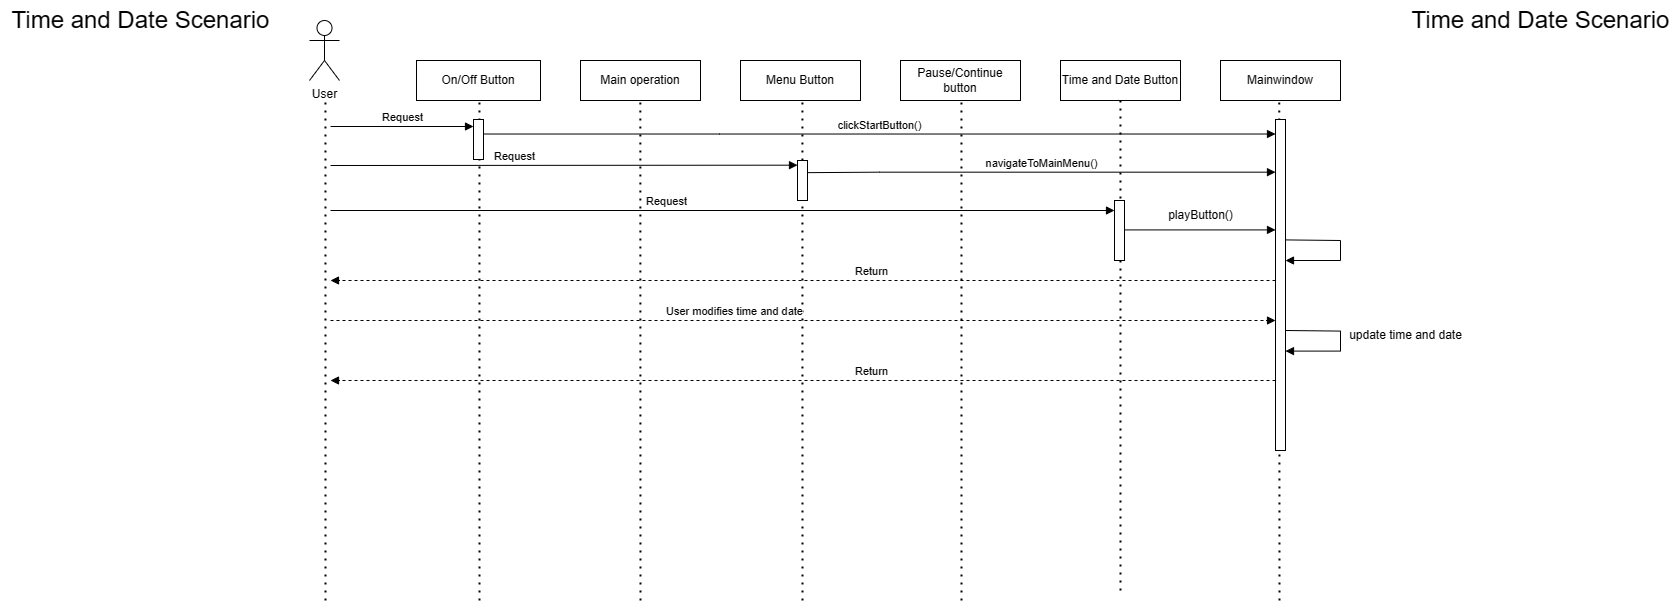

The diagram above was exported from draw.io. Its source (the exported page's mxGraphModel, read from the mxfile embedded in the PNG):
<mxGraphModel dx="2854" dy="1070" grid="1" gridSize="10" guides="1" tooltips="1" connect="1" arrows="1" fold="1" page="1" pageScale="1" pageWidth="850" pageHeight="1100" math="0" shadow="0">
  <root>
    <mxCell id="0" />
    <mxCell id="1" parent="0" />
    <mxCell id="MyWbn0HcxJpQDcGLQ2iJ-290" value="" style="endArrow=none;dashed=1;html=1;dashPattern=1 3;strokeWidth=2;rounded=0;" edge="1" parent="1">
      <mxGeometry width="50" height="50" relative="1" as="geometry">
        <mxPoint x="760" y="630" as="sourcePoint" />
        <mxPoint x="759.9499999999999" y="140" as="targetPoint" />
      </mxGeometry>
    </mxCell>
    <mxCell id="MyWbn0HcxJpQDcGLQ2iJ-288" value="" style="endArrow=none;dashed=1;html=1;dashPattern=1 3;strokeWidth=2;rounded=0;" edge="1" parent="1">
      <mxGeometry width="50" height="50" relative="1" as="geometry">
        <mxPoint x="119" y="640" as="sourcePoint" />
        <mxPoint x="118.95999999999997" y="140" as="targetPoint" />
      </mxGeometry>
    </mxCell>
    <mxCell id="MyWbn0HcxJpQDcGLQ2iJ-193" value="" style="endArrow=none;dashed=1;html=1;dashPattern=1 3;strokeWidth=2;rounded=0;" edge="1" parent="1">
      <mxGeometry width="50" height="50" relative="1" as="geometry">
        <mxPoint x="280" y="640" as="sourcePoint" />
        <mxPoint x="279.8199999999998" y="140" as="targetPoint" />
      </mxGeometry>
    </mxCell>
    <mxCell id="MyWbn0HcxJpQDcGLQ2iJ-194" value="User" style="shape=umlActor;verticalLabelPosition=bottom;verticalAlign=top;html=1;" vertex="1" parent="1">
      <mxGeometry x="-51" y="60" width="30" height="60" as="geometry" />
    </mxCell>
    <mxCell id="MyWbn0HcxJpQDcGLQ2iJ-195" value="Time and Date Button" style="html=1;whiteSpace=wrap;" vertex="1" parent="1">
      <mxGeometry x="700" y="100" width="120" height="40" as="geometry" />
    </mxCell>
    <mxCell id="MyWbn0HcxJpQDcGLQ2iJ-196" value="Main operation" style="html=1;whiteSpace=wrap;" vertex="1" parent="1">
      <mxGeometry x="220" y="100" width="120" height="40" as="geometry" />
    </mxCell>
    <mxCell id="MyWbn0HcxJpQDcGLQ2iJ-197" value="Menu Button" style="html=1;whiteSpace=wrap;" vertex="1" parent="1">
      <mxGeometry x="380" y="100" width="120" height="40" as="geometry" />
    </mxCell>
    <mxCell id="MyWbn0HcxJpQDcGLQ2iJ-198" value="" style="endArrow=none;dashed=1;html=1;dashPattern=1 3;strokeWidth=2;rounded=0;" edge="1" parent="1">
      <mxGeometry width="50" height="50" relative="1" as="geometry">
        <mxPoint x="442" y="640" as="sourcePoint" />
        <mxPoint x="441.90999999999997" y="140" as="targetPoint" />
      </mxGeometry>
    </mxCell>
    <mxCell id="MyWbn0HcxJpQDcGLQ2iJ-199" value="On/Off Button" style="html=1;whiteSpace=wrap;" vertex="1" parent="1">
      <mxGeometry x="56" y="100" width="124" height="40" as="geometry" />
    </mxCell>
    <mxCell id="MyWbn0HcxJpQDcGLQ2iJ-202" value="Pause/Continue button" style="html=1;whiteSpace=wrap;" vertex="1" parent="1">
      <mxGeometry x="540" y="100" width="120" height="40" as="geometry" />
    </mxCell>
    <mxCell id="MyWbn0HcxJpQDcGLQ2iJ-203" value="" style="html=1;points=[[0,0,0,0,5],[0,1,0,0,-5],[1,0,0,0,5],[1,1,0,0,-5]];perimeter=orthogonalPerimeter;outlineConnect=0;targetShapes=umlLifeline;portConstraint=eastwest;newEdgeStyle={&quot;curved&quot;:0,&quot;rounded&quot;:0};" vertex="1" parent="1">
      <mxGeometry x="113" y="159" width="10" height="40" as="geometry" />
    </mxCell>
    <mxCell id="MyWbn0HcxJpQDcGLQ2iJ-204" value="Request" style="html=1;verticalAlign=bottom;endArrow=block;curved=0;rounded=0;" edge="1" parent="1">
      <mxGeometry width="80" relative="1" as="geometry">
        <mxPoint x="-30" y="166" as="sourcePoint" />
        <mxPoint x="113" y="166" as="targetPoint" />
      </mxGeometry>
    </mxCell>
    <mxCell id="MyWbn0HcxJpQDcGLQ2iJ-205" value="clickStartButton()" style="html=1;verticalAlign=bottom;endArrow=block;curved=0;rounded=0;" edge="1" parent="1">
      <mxGeometry width="80" relative="1" as="geometry">
        <mxPoint x="123" y="173.51999999999998" as="sourcePoint" />
        <mxPoint x="915" y="173.51999999999998" as="targetPoint" />
        <Array as="points">
          <mxPoint x="359" y="173.52" />
        </Array>
      </mxGeometry>
    </mxCell>
    <mxCell id="MyWbn0HcxJpQDcGLQ2iJ-206" value="" style="html=1;points=[[0,0,0,0,5],[0,1,0,0,-5],[1,0,0,0,5],[1,1,0,0,-5]];perimeter=orthogonalPerimeter;outlineConnect=0;targetShapes=umlLifeline;portConstraint=eastwest;newEdgeStyle={&quot;curved&quot;:0,&quot;rounded&quot;:0};" vertex="1" parent="1">
      <mxGeometry x="437" y="200" width="10" height="40" as="geometry" />
    </mxCell>
    <mxCell id="MyWbn0HcxJpQDcGLQ2iJ-207" value="Request" style="html=1;verticalAlign=bottom;endArrow=block;curved=0;rounded=0;" edge="1" parent="1">
      <mxGeometry x="-0.2157" width="80" relative="1" as="geometry">
        <mxPoint x="-30" y="205" as="sourcePoint" />
        <mxPoint x="437" y="204.67" as="targetPoint" />
        <mxPoint as="offset" />
      </mxGeometry>
    </mxCell>
    <mxCell id="MyWbn0HcxJpQDcGLQ2iJ-208" value="navigateToMainMenu()" style="html=1;verticalAlign=bottom;endArrow=block;curved=0;rounded=0;" edge="1" parent="1">
      <mxGeometry width="80" relative="1" as="geometry">
        <mxPoint x="447" y="212.15" as="sourcePoint" />
        <mxPoint x="915" y="211.67000000000007" as="targetPoint" />
        <Array as="points">
          <mxPoint x="519" y="211.67000000000002" />
        </Array>
      </mxGeometry>
    </mxCell>
    <mxCell id="MyWbn0HcxJpQDcGLQ2iJ-209" value="" style="html=1;points=[[0,0,0,0,5],[0,1,0,0,-5],[1,0,0,0,5],[1,1,0,0,-5]];perimeter=orthogonalPerimeter;outlineConnect=0;targetShapes=umlLifeline;portConstraint=eastwest;newEdgeStyle={&quot;curved&quot;:0,&quot;rounded&quot;:0};" vertex="1" parent="1">
      <mxGeometry x="754" y="240" width="10" height="60" as="geometry" />
    </mxCell>
    <mxCell id="MyWbn0HcxJpQDcGLQ2iJ-216" value="Request" style="html=1;verticalAlign=bottom;endArrow=block;curved=0;rounded=0;" edge="1" parent="1" target="MyWbn0HcxJpQDcGLQ2iJ-209">
      <mxGeometry x="-0.1429" width="80" relative="1" as="geometry">
        <mxPoint x="-30" y="250" as="sourcePoint" />
        <mxPoint x="277" y="259.44" as="targetPoint" />
        <mxPoint as="offset" />
      </mxGeometry>
    </mxCell>
    <mxCell id="MyWbn0HcxJpQDcGLQ2iJ-217" value="Mainwindow" style="html=1;whiteSpace=wrap;" vertex="1" parent="1">
      <mxGeometry x="860" y="100" width="120" height="40" as="geometry" />
    </mxCell>
    <mxCell id="MyWbn0HcxJpQDcGLQ2iJ-218" value="" style="endArrow=none;dashed=1;html=1;dashPattern=1 3;strokeWidth=2;rounded=0;" edge="1" parent="1">
      <mxGeometry width="50" height="50" relative="1" as="geometry">
        <mxPoint x="919" y="640" as="sourcePoint" />
        <mxPoint x="918.75" y="140" as="targetPoint" />
      </mxGeometry>
    </mxCell>
    <mxCell id="MyWbn0HcxJpQDcGLQ2iJ-281" value="&lt;font style=&quot;font-size: 24px;&quot;&gt;Time and Date Scenario&lt;/font&gt;" style="text;html=1;align=center;verticalAlign=middle;resizable=0;points=[];autosize=1;strokeColor=none;fillColor=none;" vertex="1" parent="1">
      <mxGeometry x="-360" y="40" width="280" height="40" as="geometry" />
    </mxCell>
    <mxCell id="MyWbn0HcxJpQDcGLQ2iJ-289" value="" style="endArrow=none;dashed=1;html=1;dashPattern=1 3;strokeWidth=2;rounded=0;" edge="1" parent="1">
      <mxGeometry width="50" height="50" relative="1" as="geometry">
        <mxPoint x="601" y="640" as="sourcePoint" />
        <mxPoint x="600.9599999999999" y="140" as="targetPoint" />
      </mxGeometry>
    </mxCell>
    <mxCell id="MyWbn0HcxJpQDcGLQ2iJ-291" value="" style="endArrow=none;dashed=1;html=1;dashPattern=1 3;strokeWidth=2;rounded=0;" edge="1" parent="1">
      <mxGeometry width="50" height="50" relative="1" as="geometry">
        <mxPoint x="-35" y="640" as="sourcePoint" />
        <mxPoint x="-35.05000000000001" y="140" as="targetPoint" />
      </mxGeometry>
    </mxCell>
    <mxCell id="MyWbn0HcxJpQDcGLQ2iJ-292" value="" style="html=1;verticalAlign=bottom;endArrow=block;curved=0;rounded=0;" edge="1" parent="1" target="MyWbn0HcxJpQDcGLQ2iJ-293">
      <mxGeometry x="-0.1429" width="80" relative="1" as="geometry">
        <mxPoint x="764" y="269.41" as="sourcePoint" />
        <mxPoint x="988" y="269.41" as="targetPoint" />
        <mxPoint as="offset" />
      </mxGeometry>
    </mxCell>
    <mxCell id="MyWbn0HcxJpQDcGLQ2iJ-293" value="" style="html=1;points=[[0,0,0,0,5],[0,1,0,0,-5],[1,0,0,0,5],[1,1,0,0,-5]];perimeter=orthogonalPerimeter;outlineConnect=0;targetShapes=umlLifeline;portConstraint=eastwest;newEdgeStyle={&quot;curved&quot;:0,&quot;rounded&quot;:0};" vertex="1" parent="1">
      <mxGeometry x="915" y="159" width="10" height="331" as="geometry" />
    </mxCell>
    <mxCell id="MyWbn0HcxJpQDcGLQ2iJ-294" value="playButton()" style="text;html=1;align=center;verticalAlign=middle;resizable=0;points=[];autosize=1;strokeColor=none;fillColor=none;" vertex="1" parent="1">
      <mxGeometry x="795" y="240" width="90" height="30" as="geometry" />
    </mxCell>
    <mxCell id="MyWbn0HcxJpQDcGLQ2iJ-296" value="" style="html=1;verticalAlign=bottom;endArrow=block;curved=0;rounded=0;" edge="1" parent="1" target="MyWbn0HcxJpQDcGLQ2iJ-293">
      <mxGeometry x="-0.1429" width="80" relative="1" as="geometry">
        <mxPoint x="925" y="279.41" as="sourcePoint" />
        <mxPoint x="930" y="470" as="targetPoint" />
        <mxPoint as="offset" />
        <Array as="points">
          <mxPoint x="980" y="280" />
          <mxPoint x="980" y="300" />
        </Array>
      </mxGeometry>
    </mxCell>
    <mxCell id="MyWbn0HcxJpQDcGLQ2iJ-297" value="update time and date" style="text;html=1;align=center;verticalAlign=middle;resizable=0;points=[];autosize=1;strokeColor=none;fillColor=none;" vertex="1" parent="1">
      <mxGeometry x="975" y="360" width="140" height="30" as="geometry" />
    </mxCell>
    <mxCell id="MyWbn0HcxJpQDcGLQ2iJ-299" value="Return" style="html=1;verticalAlign=bottom;endArrow=block;curved=0;rounded=0;dashed=1;" edge="1" parent="1" source="MyWbn0HcxJpQDcGLQ2iJ-293">
      <mxGeometry x="-0.1429" width="80" relative="1" as="geometry">
        <mxPoint x="910" y="320" as="sourcePoint" />
        <mxPoint x="-30" y="320" as="targetPoint" />
        <mxPoint as="offset" />
      </mxGeometry>
    </mxCell>
    <mxCell id="MyWbn0HcxJpQDcGLQ2iJ-300" value="User modifies time and date" style="html=1;verticalAlign=bottom;endArrow=block;curved=0;rounded=0;dashed=1;" edge="1" parent="1" target="MyWbn0HcxJpQDcGLQ2iJ-293">
      <mxGeometry x="-0.1429" width="80" relative="1" as="geometry">
        <mxPoint x="-30" y="360" as="sourcePoint" />
        <mxPoint x="910" y="360" as="targetPoint" />
        <mxPoint as="offset" />
      </mxGeometry>
    </mxCell>
    <mxCell id="MyWbn0HcxJpQDcGLQ2iJ-301" value="" style="html=1;verticalAlign=bottom;endArrow=block;curved=0;rounded=0;" edge="1" parent="1">
      <mxGeometry x="-0.1429" width="80" relative="1" as="geometry">
        <mxPoint x="925" y="370" as="sourcePoint" />
        <mxPoint x="925" y="390.59000000000003" as="targetPoint" />
        <mxPoint as="offset" />
        <Array as="points">
          <mxPoint x="980" y="370.59000000000003" />
          <mxPoint x="980" y="390.59000000000003" />
        </Array>
      </mxGeometry>
    </mxCell>
    <mxCell id="MyWbn0HcxJpQDcGLQ2iJ-302" value="Return" style="html=1;verticalAlign=bottom;endArrow=block;curved=0;rounded=0;dashed=1;" edge="1" parent="1">
      <mxGeometry x="-0.1429" width="80" relative="1" as="geometry">
        <mxPoint x="915" y="420" as="sourcePoint" />
        <mxPoint x="-30" y="420" as="targetPoint" />
        <mxPoint as="offset" />
      </mxGeometry>
    </mxCell>
    <mxCell id="MyWbn0HcxJpQDcGLQ2iJ-304" value="&lt;font style=&quot;font-size: 24px;&quot;&gt;Time and Date Scenario&lt;/font&gt;" style="text;html=1;align=center;verticalAlign=middle;resizable=0;points=[];autosize=1;strokeColor=none;fillColor=none;" vertex="1" parent="1">
      <mxGeometry x="1040" y="40" width="280" height="40" as="geometry" />
    </mxCell>
  </root>
</mxGraphModel>